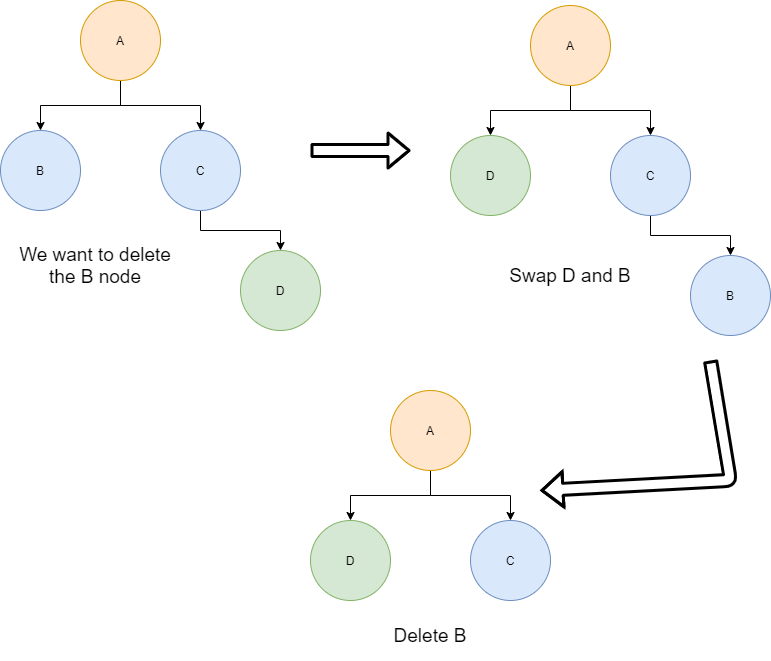

The diagram above was exported from draw.io. Its source (the exported page's mxGraphModel, read from the mxfile embedded in the PNG):
<mxGraphModel dx="1422" dy="832" grid="1" gridSize="10" guides="1" tooltips="1" connect="1" arrows="1" fold="1" page="1" pageScale="1" pageWidth="850" pageHeight="1100" math="0" shadow="0">
  <root>
    <mxCell id="0" />
    <mxCell id="1" parent="0" />
    <mxCell id="Lpp2iGL69wy1RXcReUj3-1" value="D" style="ellipse;whiteSpace=wrap;html=1;aspect=fixed;fillColor=#d5e8d4;strokeColor=#82b366;" vertex="1" parent="1">
      <mxGeometry x="270" y="290" width="80" height="80" as="geometry" />
    </mxCell>
    <mxCell id="Lpp2iGL69wy1RXcReUj3-13" style="edgeStyle=orthogonalEdgeStyle;rounded=0;orthogonalLoop=1;jettySize=auto;html=1;exitX=0.5;exitY=1;exitDx=0;exitDy=0;entryX=0.5;entryY=0;entryDx=0;entryDy=0;" edge="1" parent="1" source="Lpp2iGL69wy1RXcReUj3-5" target="Lpp2iGL69wy1RXcReUj3-1">
      <mxGeometry relative="1" as="geometry" />
    </mxCell>
    <mxCell id="Lpp2iGL69wy1RXcReUj3-5" value="C" style="ellipse;whiteSpace=wrap;html=1;aspect=fixed;fillColor=#dae8fc;strokeColor=#6c8ebf;" vertex="1" parent="1">
      <mxGeometry x="190" y="170" width="80" height="80" as="geometry" />
    </mxCell>
    <mxCell id="Lpp2iGL69wy1RXcReUj3-6" value="B" style="ellipse;whiteSpace=wrap;html=1;aspect=fixed;fillColor=#dae8fc;strokeColor=#6c8ebf;" vertex="1" parent="1">
      <mxGeometry x="30" y="170" width="80" height="80" as="geometry" />
    </mxCell>
    <mxCell id="Lpp2iGL69wy1RXcReUj3-8" style="edgeStyle=orthogonalEdgeStyle;rounded=0;orthogonalLoop=1;jettySize=auto;html=1;exitX=0.5;exitY=1;exitDx=0;exitDy=0;entryX=0.5;entryY=0;entryDx=0;entryDy=0;" edge="1" parent="1" source="Lpp2iGL69wy1RXcReUj3-7" target="Lpp2iGL69wy1RXcReUj3-6">
      <mxGeometry relative="1" as="geometry" />
    </mxCell>
    <mxCell id="Lpp2iGL69wy1RXcReUj3-9" style="edgeStyle=orthogonalEdgeStyle;rounded=0;orthogonalLoop=1;jettySize=auto;html=1;exitX=0.5;exitY=1;exitDx=0;exitDy=0;entryX=0.5;entryY=0;entryDx=0;entryDy=0;" edge="1" parent="1" source="Lpp2iGL69wy1RXcReUj3-7" target="Lpp2iGL69wy1RXcReUj3-5">
      <mxGeometry relative="1" as="geometry" />
    </mxCell>
    <mxCell id="Lpp2iGL69wy1RXcReUj3-7" value="A" style="ellipse;whiteSpace=wrap;html=1;aspect=fixed;fillColor=#ffe6cc;strokeColor=#d79b00;" vertex="1" parent="1">
      <mxGeometry x="110" y="40" width="80" height="80" as="geometry" />
    </mxCell>
    <mxCell id="Lpp2iGL69wy1RXcReUj3-15" value="" style="shape=flexArrow;endArrow=classic;html=1;strokeWidth=3;" edge="1" parent="1">
      <mxGeometry width="50" height="50" relative="1" as="geometry">
        <mxPoint x="340" y="190" as="sourcePoint" />
        <mxPoint x="440" y="190" as="targetPoint" />
      </mxGeometry>
    </mxCell>
    <mxCell id="Lpp2iGL69wy1RXcReUj3-16" value="B" style="ellipse;whiteSpace=wrap;html=1;aspect=fixed;fillColor=#dae8fc;strokeColor=#6c8ebf;" vertex="1" parent="1">
      <mxGeometry x="720" y="295" width="80" height="80" as="geometry" />
    </mxCell>
    <mxCell id="Lpp2iGL69wy1RXcReUj3-17" style="edgeStyle=orthogonalEdgeStyle;rounded=0;orthogonalLoop=1;jettySize=auto;html=1;exitX=0.5;exitY=1;exitDx=0;exitDy=0;entryX=0.5;entryY=0;entryDx=0;entryDy=0;" edge="1" parent="1" source="Lpp2iGL69wy1RXcReUj3-18" target="Lpp2iGL69wy1RXcReUj3-16">
      <mxGeometry relative="1" as="geometry" />
    </mxCell>
    <mxCell id="Lpp2iGL69wy1RXcReUj3-18" value="C" style="ellipse;whiteSpace=wrap;html=1;aspect=fixed;fillColor=#dae8fc;strokeColor=#6c8ebf;" vertex="1" parent="1">
      <mxGeometry x="640" y="175" width="80" height="80" as="geometry" />
    </mxCell>
    <mxCell id="Lpp2iGL69wy1RXcReUj3-19" value="D" style="ellipse;whiteSpace=wrap;html=1;aspect=fixed;fillColor=#d5e8d4;strokeColor=#82b366;" vertex="1" parent="1">
      <mxGeometry x="480" y="175" width="80" height="80" as="geometry" />
    </mxCell>
    <mxCell id="Lpp2iGL69wy1RXcReUj3-20" style="edgeStyle=orthogonalEdgeStyle;rounded=0;orthogonalLoop=1;jettySize=auto;html=1;exitX=0.5;exitY=1;exitDx=0;exitDy=0;entryX=0.5;entryY=0;entryDx=0;entryDy=0;" edge="1" parent="1" source="Lpp2iGL69wy1RXcReUj3-22" target="Lpp2iGL69wy1RXcReUj3-19">
      <mxGeometry relative="1" as="geometry" />
    </mxCell>
    <mxCell id="Lpp2iGL69wy1RXcReUj3-21" style="edgeStyle=orthogonalEdgeStyle;rounded=0;orthogonalLoop=1;jettySize=auto;html=1;exitX=0.5;exitY=1;exitDx=0;exitDy=0;entryX=0.5;entryY=0;entryDx=0;entryDy=0;" edge="1" parent="1" source="Lpp2iGL69wy1RXcReUj3-22" target="Lpp2iGL69wy1RXcReUj3-18">
      <mxGeometry relative="1" as="geometry" />
    </mxCell>
    <mxCell id="Lpp2iGL69wy1RXcReUj3-22" value="A" style="ellipse;whiteSpace=wrap;html=1;aspect=fixed;fillColor=#ffe6cc;strokeColor=#d79b00;" vertex="1" parent="1">
      <mxGeometry x="560" y="45" width="80" height="80" as="geometry" />
    </mxCell>
    <mxCell id="Lpp2iGL69wy1RXcReUj3-23" value="" style="shape=flexArrow;endArrow=classic;html=1;strokeWidth=3;" edge="1" parent="1">
      <mxGeometry width="50" height="50" relative="1" as="geometry">
        <mxPoint x="740" y="400" as="sourcePoint" />
        <mxPoint x="570" y="530" as="targetPoint" />
        <Array as="points">
          <mxPoint x="760" y="520" />
        </Array>
      </mxGeometry>
    </mxCell>
    <mxCell id="Lpp2iGL69wy1RXcReUj3-27" value="C" style="ellipse;whiteSpace=wrap;html=1;aspect=fixed;fillColor=#dae8fc;strokeColor=#6c8ebf;" vertex="1" parent="1">
      <mxGeometry x="500" y="560" width="80" height="80" as="geometry" />
    </mxCell>
    <mxCell id="Lpp2iGL69wy1RXcReUj3-28" value="D" style="ellipse;whiteSpace=wrap;html=1;aspect=fixed;fillColor=#d5e8d4;strokeColor=#82b366;" vertex="1" parent="1">
      <mxGeometry x="340" y="560" width="80" height="80" as="geometry" />
    </mxCell>
    <mxCell id="Lpp2iGL69wy1RXcReUj3-29" style="edgeStyle=orthogonalEdgeStyle;rounded=0;orthogonalLoop=1;jettySize=auto;html=1;exitX=0.5;exitY=1;exitDx=0;exitDy=0;entryX=0.5;entryY=0;entryDx=0;entryDy=0;" edge="1" parent="1" source="Lpp2iGL69wy1RXcReUj3-31" target="Lpp2iGL69wy1RXcReUj3-28">
      <mxGeometry relative="1" as="geometry" />
    </mxCell>
    <mxCell id="Lpp2iGL69wy1RXcReUj3-30" style="edgeStyle=orthogonalEdgeStyle;rounded=0;orthogonalLoop=1;jettySize=auto;html=1;exitX=0.5;exitY=1;exitDx=0;exitDy=0;entryX=0.5;entryY=0;entryDx=0;entryDy=0;" edge="1" parent="1" source="Lpp2iGL69wy1RXcReUj3-31" target="Lpp2iGL69wy1RXcReUj3-27">
      <mxGeometry relative="1" as="geometry" />
    </mxCell>
    <mxCell id="Lpp2iGL69wy1RXcReUj3-31" value="A" style="ellipse;whiteSpace=wrap;html=1;aspect=fixed;fillColor=#ffe6cc;strokeColor=#d79b00;" vertex="1" parent="1">
      <mxGeometry x="420" y="430" width="80" height="80" as="geometry" />
    </mxCell>
    <mxCell id="Lpp2iGL69wy1RXcReUj3-32" value="We want to delete the B node" style="text;html=1;strokeColor=none;fillColor=none;align=center;verticalAlign=middle;whiteSpace=wrap;rounded=0;strokeWidth=1;fontSize=19;" vertex="1" parent="1">
      <mxGeometry x="40" y="280" width="170" height="50" as="geometry" />
    </mxCell>
    <mxCell id="Lpp2iGL69wy1RXcReUj3-34" value="Swap D and B" style="text;html=1;strokeColor=none;fillColor=none;align=center;verticalAlign=middle;whiteSpace=wrap;rounded=0;strokeWidth=1;fontSize=19;" vertex="1" parent="1">
      <mxGeometry x="515" y="290" width="170" height="50" as="geometry" />
    </mxCell>
    <mxCell id="Lpp2iGL69wy1RXcReUj3-36" value="Delete B" style="text;html=1;strokeColor=none;fillColor=none;align=center;verticalAlign=middle;whiteSpace=wrap;rounded=0;strokeWidth=1;fontSize=19;" vertex="1" parent="1">
      <mxGeometry x="375" y="650" width="170" height="50" as="geometry" />
    </mxCell>
  </root>
</mxGraphModel>